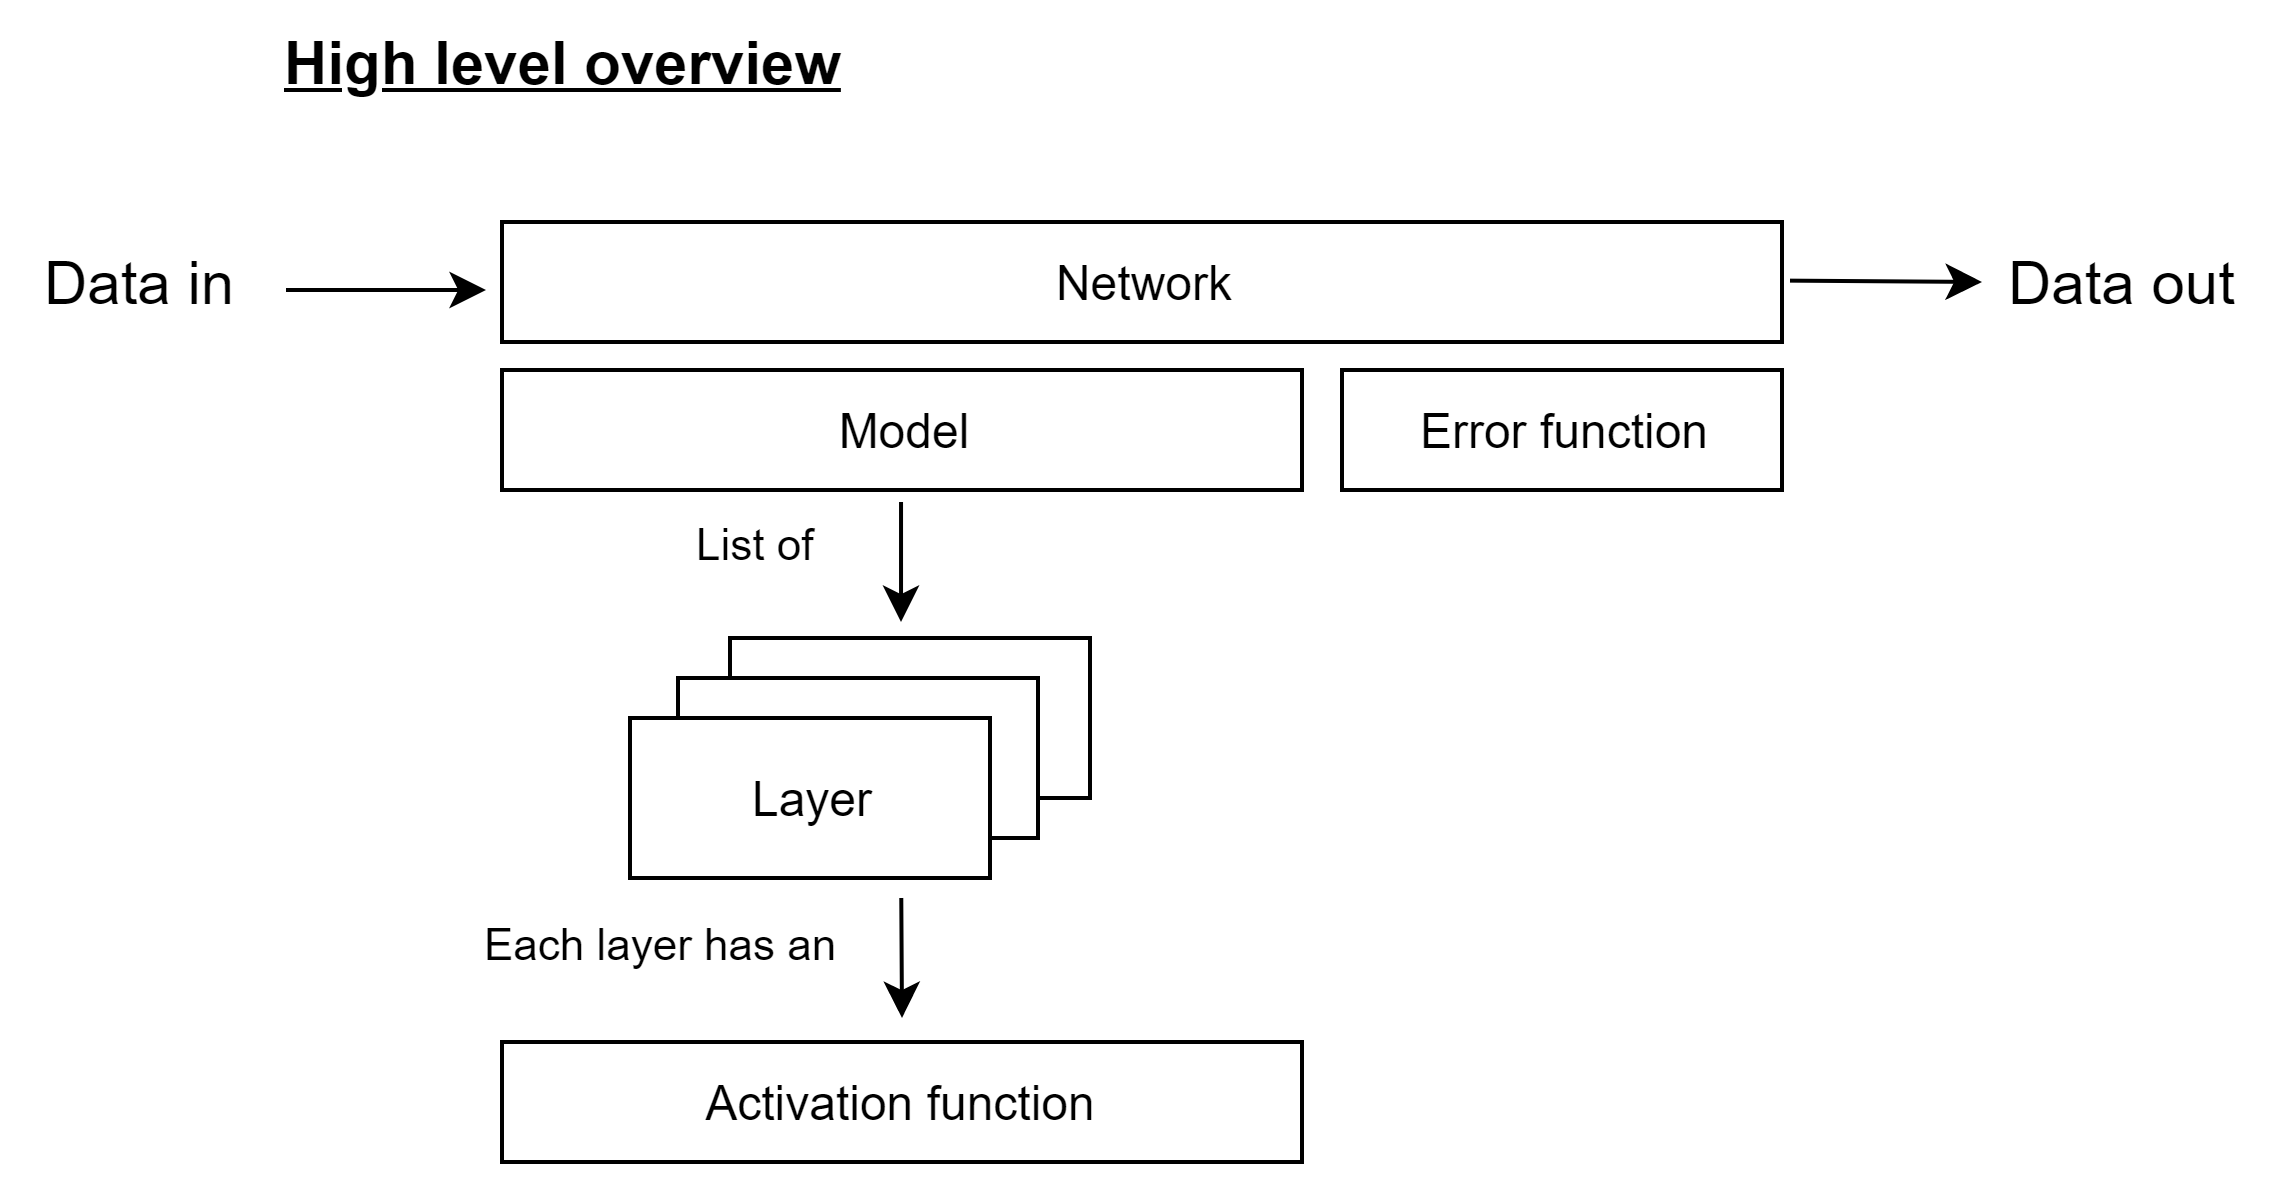

The diagram above was exported from draw.io. Its source (the exported page's mxGraphModel, read from the mxfile embedded in the PNG):
<mxGraphModel dx="1024" dy="534" grid="1" gridSize="10" guides="1" tooltips="1" connect="1" arrows="1" fold="1" page="1" pageScale="1" pageWidth="827" pageHeight="1169" math="0" shadow="0">
  <root>
    <mxCell id="0" />
    <mxCell id="1" parent="0" />
    <mxCell id="3xINSxFXMnzpJe8b9AqA-29" value="Layer" style="rounded=0;whiteSpace=wrap;html=1;" vertex="1" parent="1">
      <mxGeometry x="257" y="154" width="90" height="40" as="geometry" />
    </mxCell>
    <mxCell id="3xINSxFXMnzpJe8b9AqA-15" value="Activation function" style="rounded=0;whiteSpace=wrap;html=1;" vertex="1" parent="1">
      <mxGeometry x="200" y="255" width="200" height="30" as="geometry" />
    </mxCell>
    <mxCell id="3xINSxFXMnzpJe8b9AqA-17" value="Network" style="rounded=0;whiteSpace=wrap;html=1;" vertex="1" parent="1">
      <mxGeometry x="200" y="50" width="320" height="30" as="geometry" />
    </mxCell>
    <mxCell id="3xINSxFXMnzpJe8b9AqA-18" value="Model" style="rounded=0;whiteSpace=wrap;html=1;" vertex="1" parent="1">
      <mxGeometry x="200" y="87" width="200" height="30" as="geometry" />
    </mxCell>
    <mxCell id="3xINSxFXMnzpJe8b9AqA-22" value="" style="endArrow=classic;html=1;shadow=0;strokeWidth=1;" edge="1" parent="1">
      <mxGeometry width="50" height="50" relative="1" as="geometry">
        <mxPoint x="299.82" y="219" as="sourcePoint" />
        <mxPoint x="300" y="249" as="targetPoint" />
      </mxGeometry>
    </mxCell>
    <mxCell id="3xINSxFXMnzpJe8b9AqA-23" value="&lt;font style=&quot;font-size: 11px&quot;&gt;Each layer has an&lt;/font&gt;" style="text;html=1;align=center;verticalAlign=middle;resizable=0;points=[];autosize=1;" vertex="1" parent="1">
      <mxGeometry x="190" y="220" width="100" height="20" as="geometry" />
    </mxCell>
    <mxCell id="3xINSxFXMnzpJe8b9AqA-24" value="" style="endArrow=classic;html=1;shadow=0;strokeWidth=1;" edge="1" parent="1">
      <mxGeometry width="50" height="50" relative="1" as="geometry">
        <mxPoint x="299.7600000000001" y="120" as="sourcePoint" />
        <mxPoint x="299.76" y="150" as="targetPoint" />
      </mxGeometry>
    </mxCell>
    <mxCell id="3xINSxFXMnzpJe8b9AqA-25" value="&lt;span style=&quot;font-size: 11px&quot;&gt;List of&amp;nbsp;&lt;/span&gt;" style="text;html=1;align=center;verticalAlign=middle;resizable=0;points=[];autosize=1;" vertex="1" parent="1">
      <mxGeometry x="240" y="120" width="50" height="20" as="geometry" />
    </mxCell>
    <mxCell id="3xINSxFXMnzpJe8b9AqA-26" value="Layer" style="rounded=0;whiteSpace=wrap;html=1;" vertex="1" parent="1">
      <mxGeometry x="244" y="164" width="90" height="40" as="geometry" />
    </mxCell>
    <mxCell id="3xINSxFXMnzpJe8b9AqA-27" value="Layer" style="rounded=0;whiteSpace=wrap;html=1;" vertex="1" parent="1">
      <mxGeometry x="232" y="174" width="90" height="40" as="geometry" />
    </mxCell>
    <mxCell id="3xINSxFXMnzpJe8b9AqA-30" value="Error function" style="rounded=0;whiteSpace=wrap;html=1;" vertex="1" parent="1">
      <mxGeometry x="410" y="87" width="110" height="30" as="geometry" />
    </mxCell>
    <mxCell id="3xINSxFXMnzpJe8b9AqA-32" value="" style="endArrow=classic;html=1;shadow=0;strokeWidth=1;fontSize=15;" edge="1" parent="1">
      <mxGeometry width="50" height="50" relative="1" as="geometry">
        <mxPoint x="146" y="67" as="sourcePoint" />
        <mxPoint x="196" y="67" as="targetPoint" />
      </mxGeometry>
    </mxCell>
    <mxCell id="3xINSxFXMnzpJe8b9AqA-33" value="" style="endArrow=classic;html=1;shadow=0;strokeWidth=1;fontSize=15;" edge="1" parent="1">
      <mxGeometry width="50" height="50" relative="1" as="geometry">
        <mxPoint x="521.9999999999999" y="64.66" as="sourcePoint" />
        <mxPoint x="570" y="65" as="targetPoint" />
      </mxGeometry>
    </mxCell>
    <mxCell id="3xINSxFXMnzpJe8b9AqA-34" value="Data in" style="text;html=1;align=center;verticalAlign=middle;resizable=0;points=[];autosize=1;fontSize=15;" vertex="1" parent="1">
      <mxGeometry x="80" y="55" width="60" height="20" as="geometry" />
    </mxCell>
    <mxCell id="3xINSxFXMnzpJe8b9AqA-35" value="Data out" style="text;html=1;align=center;verticalAlign=middle;resizable=0;points=[];autosize=1;fontSize=15;" vertex="1" parent="1">
      <mxGeometry x="570" y="55" width="70" height="20" as="geometry" />
    </mxCell>
    <mxCell id="3xINSxFXMnzpJe8b9AqA-36" value="&lt;b&gt;&lt;u&gt;High level overview&lt;/u&gt;&lt;/b&gt;" style="text;html=1;align=center;verticalAlign=middle;resizable=0;points=[];autosize=1;fontSize=15;" vertex="1" parent="1">
      <mxGeometry x="140" width="150" height="20" as="geometry" />
    </mxCell>
  </root>
</mxGraphModel>